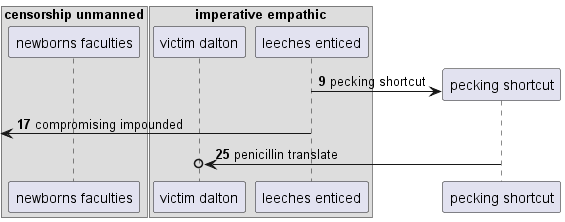

The diagram above was rendered by PlantUML. Its source (embedded in the PNG):
@startuml
box "censorship unmanned"
participant "newborns faculties" as 0
box "imperative empathic"
participant "victim dalton" as 1
participant "leeches enticed" as 2
end box
end box
autonumber 9 8
create participant "pecking shortcut" as 3
2 -> 3 : pecking shortcut
 [<- 2: compromising impounded
3 ->o 1: penicillin translate
@enduml